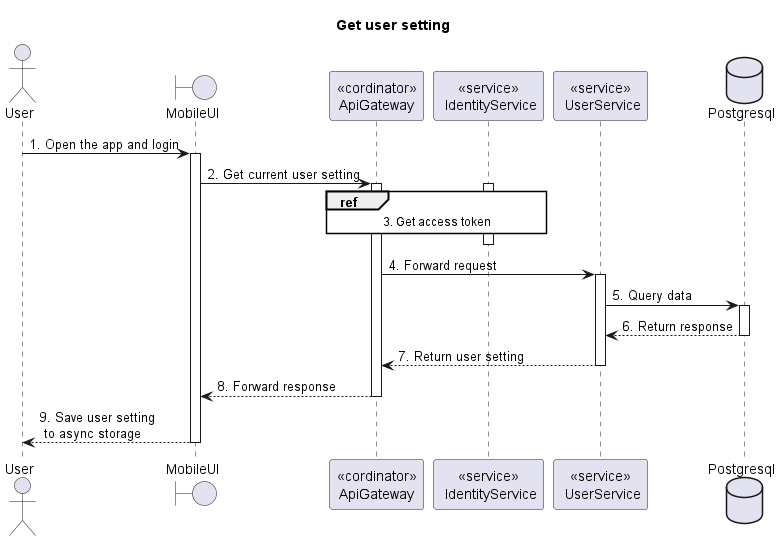

The diagram above was rendered by PlantUML. Its source (embedded in the PNG):
@startuml Sequence
title "Get user setting"

' Style section
<style>
  sequenceDiagram {
    reference {
      BackGroundColor white
    }
}
</style>

actor User
boundary MobileUI
participant "<<cordinator>>\nApiGateway" as ApiGateway
participant "<<service>>\n IdentityService" as IdentityService
participant "<<service>>\n UserService" as UserService
database Postgresql

User -> MobileUI ++: 1. Open the app and login
MobileUI -> ApiGateway ++: 2. Get current user setting

activate IdentityService
ref over ApiGateway, IdentityService: 3. Get access token
ApiGateway -[hidden]-> IdentityService
deactivate IdentityService

ApiGateway -> UserService ++: 4. Forward request
UserService -> Postgresql ++: 5. Query data
UserService <-- Postgresql--: 6. Return response

ApiGateway <-- UserService--: 7. Return user setting
MobileUI <-- ApiGateway--: 8. Forward response
User <-- MobileUI--: 9. Save user setting\n to async storage

@enduml